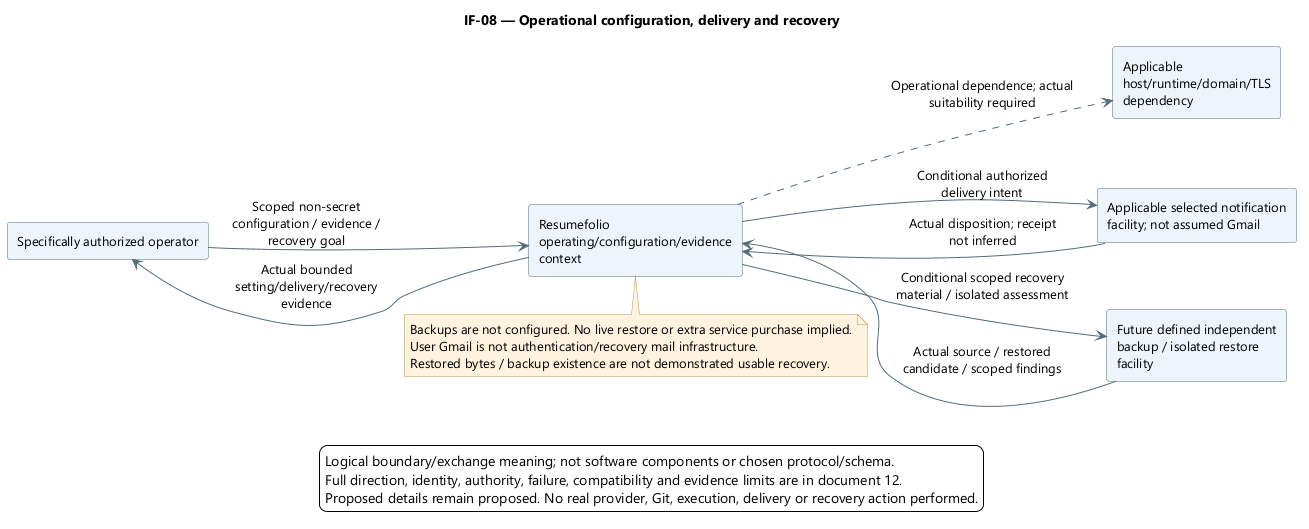

The diagram above was rendered by PlantUML. Its source (embedded in the PNG):
@startuml
skinparam backgroundColor white
skinparam defaultFontName Segoe UI
skinparam defaultFontSize 13
skinparam shadowing false
skinparam ArrowColor #526B7B
skinparam rectangleBackgroundColor #EDF4FB
skinparam rectangleBorderColor #526B7B
skinparam noteBackgroundColor #FFF3DF
skinparam noteBorderColor #B99557
skinparam nodesep 38
skinparam ranksep 45
left to right direction

title IF-08 — Operational configuration, delivery and recovery
rectangle "Specifically authorized operator" as Operator
rectangle "Resumefolio\noperating/configuration/evidence\ncontext" as Product
rectangle "Applicable\nhost/runtime/domain/TLS\ndependency" as Runtime
rectangle "Applicable selected notification\nfacility; not assumed Gmail" as Delivery
rectangle "Future defined independent\nbackup / isolated restore\nfacility" as Recovery
Operator -[hidden]right-> Product
Operator --> Product : Scoped non-secret\nconfiguration / evidence /\nrecovery goal
Product --> Operator : Actual bounded\nsetting/delivery/recovery\nevidence
Product ..> Runtime : Operational dependence; actual\nsuitability required
Product --> Delivery : Conditional authorized\ndelivery intent
Delivery --> Product : Actual disposition; receipt\nnot inferred
Product --> Recovery : Conditional scoped recovery\nmaterial / isolated assessment
Recovery --> Product : Actual source / restored\ncandidate / scoped findings
note bottom of Product
Backups are not configured. No live restore or extra service purchase implied.
User Gmail is not authentication/recovery mail infrastructure.
Restored bytes / backup existence are not demonstrated usable recovery.
end note
legend bottom
Logical boundary/exchange meaning; not software components or chosen protocol/schema.
Full direction, identity, authority, failure, compatibility and evidence limits are in document 12.
Proposed details remain proposed. No real provider, Git, execution, delivery or recovery action performed.
endlegend
@enduml